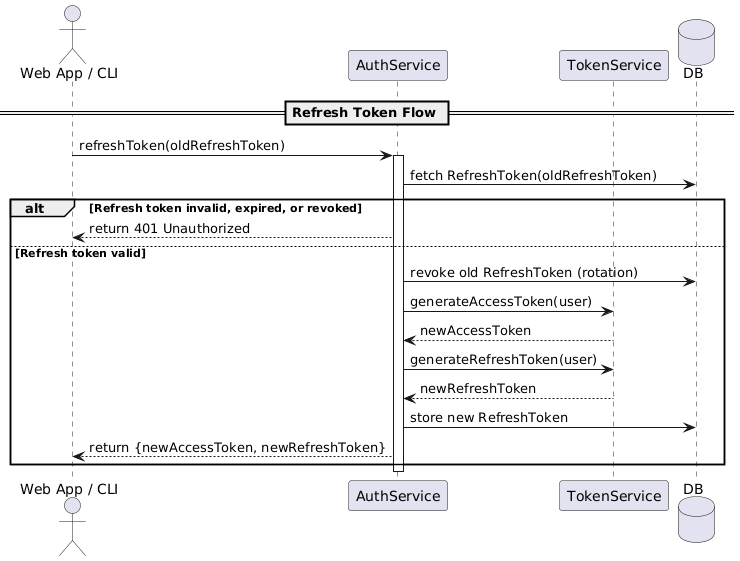

The diagram above was rendered by PlantUML. Its source (embedded in the PNG):
@startuml
actor "Web App / CLI" as Client
participant AuthService
participant TokenService
database DB

== Refresh Token Flow ==

Client -> AuthService : refreshToken(oldRefreshToken)

activate AuthService
AuthService -> DB : fetch RefreshToken(oldRefreshToken)
alt Refresh token invalid, expired, or revoked
    AuthService --> Client : return 401 Unauthorized
else Refresh token valid
    AuthService -> DB : revoke old RefreshToken (rotation)
    AuthService -> TokenService : generateAccessToken(user)
    TokenService --> AuthService : newAccessToken
    AuthService -> TokenService : generateRefreshToken(user)
    TokenService --> AuthService : newRefreshToken
    AuthService -> DB : store new RefreshToken
    AuthService --> Client : return {newAccessToken, newRefreshToken}
end
deactivate AuthService
@enduml